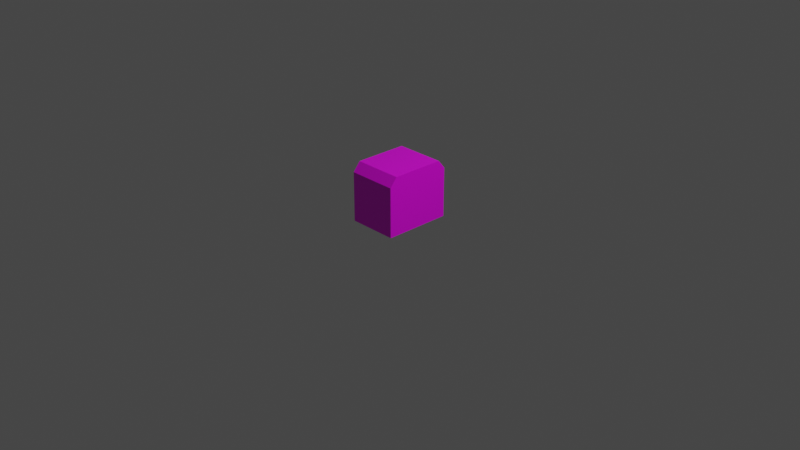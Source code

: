 # Source: ratio.blend  (saved by Blender 2.93.20; exported with 4.5.12 LTS)
import bpy
from mathutils import Matrix  # noqa: F401  (used for matrix-valued properties, if any)

bpy.ops.wm.read_factory_settings(use_empty=True)
scene = bpy.context.scene
scene.name = 'Scene'

# ---- collections
col_collection = bpy.data.collections.new('Collection'); scene.collection.children.link(col_collection)

# ---- images (referenced by path relative to the original .blend; pixels are not part of the script)
import os
ASSET_DIR = os.environ.get("B2B_ASSET_DIR", "")  # directory of the original .blend (textures are referenced by path, not embedded)
HERE = os.path.dirname(os.path.abspath(__file__))  # packed textures are extracted next to this script under _unpacked/

def load_image(name, relpath, width, height, colorspace="sRGB"):
    """Load a texture the original file referenced (path relative to the .blend, or extracted next to this script)."""
    p = next((c for c in (os.path.join(HERE, relpath), os.path.join(ASSET_DIR, relpath)) if relpath and os.path.exists(c)), "")
    if p:
        img = bpy.data.images.load(p, check_existing=True)
        img.name = name
    else:  # same state as the original file: an image datablock whose file is absent (Cycles renders it pink)
        img = bpy.data.images.new(name, width, height)
        img.source = "FILE"
        img.filepath = "//" + (relpath or name)
    img.colorspace_settings.name = colorspace
    return img
img_ratio_texture_png = load_image('ratio-texture.png', 'ratio-texture.png', 1024, 1024, 'sRGB')

# ---- materials (node trees are filled in below, after node groups)
mat_material = bpy.data.materials.new('Material')
mat_material.alpha_threshold = 0.0
mat_material.use_transparent_shadow = False
mat_material.line_color = (0.0, 0.0, 0.0, 1.0)

# ---- material node trees
mat_material.use_nodes = True; mat_material.node_tree.nodes.clear()
_N = mat_material.node_tree.nodes; _L = mat_material.node_tree.links
n0 = _N.new('ShaderNodeOutputMaterial'); n0.name = 'Material Output'; n0.location = (300, 300)
n1 = _N.new('ShaderNodeBsdfPrincipled'); n1.name = 'Principled BSDF'; n1.location = (10, 300)
n1.distribution = 'GGX'
n1.subsurface_method = 'BURLEY'
n1.inputs[2].default_value = 0.4
n1.inputs[3].default_value = 1.45
n1.inputs[27].default_value = (0.0, 0.0, 0.0, 1.0)
n1.inputs[28].default_value = 1.0
n2 = _N.new('ShaderNodeTexImage'); n2.name = 'Image Texture'; n2.location = (-280, 280)
n2.image = img_ratio_texture_png
n2.interpolation = 'Cubic'
_L.new(n1.outputs[0], n0.inputs[0])
_L.new(n2.outputs[0], n1.inputs[0])
n0.is_active_output = True

# ---- world
world_world = bpy.data.worlds.new('World'); scene.world = world_world
world_world.use_nodes = True; world_world.node_tree.nodes.clear()
_N = world_world.node_tree.nodes; _L = world_world.node_tree.links
n0 = _N.new('ShaderNodeOutputWorld'); n0.name = 'World Output'; n0.location = (300, 300)
n1 = _N.new('ShaderNodeBackground'); n1.name = 'Background'; n1.location = (10, 300)
n1.inputs[0].default_value = (0.05088, 0.05088, 0.05088, 1.0)
_L.new(n1.outputs[0], n0.inputs[0])
n0.is_active_output = True
world_world.color = (0.05088, 0.05088, 0.05088)
world_world.use_sun_shadow = False
world_world.sun_shadow_jitter_overblur = 0.0

# ---- cameras
cam_camera = bpy.data.cameras.new('Camera')
cam_camera.clip_end = 100.0
cam_camera.ortho_scale = 7.314

# ---- lights
light_light = bpy.data.lights.new('Light', 'POINT')
light_light.transmission_factor = 0.0
light_light.energy = 1000.0
light_light.shadow_soft_size = 0.1
light_light.shadow_maximum_resolution = 0.006
light_light.use_absolute_resolution = True

# ---- meshes
me_cube = bpy.data.meshes.new('Cube')
me_cube.from_pydata([(1.0, 1.0, 1.0), (1.0, 1.0, -1.0), (1.0, -1.0, 1.0), (1.0, -1.0, -1.0), (-1.0, 1.0, 1.0), (-1.0, 1.0, -1.0), (-1.0, -1.0, 1.0), (-1.0, -1.0, -1.0), (-1.0, 0.784, -1.355), (-1.0, -0.784, -1.355), (1.0, 0.784, -1.355), (1.0, -0.784, -1.355)], [], [(0, 4, 6, 2), (3, 2, 6, 7), (7, 6, 4, 5), (3, 7, 9, 11), (1, 0, 2, 3), (5, 4, 0, 1), (8, 10, 11, 9), (7, 5, 8, 9), (1, 3, 11, 10), (5, 1, 10, 8)])
_uv = me_cube.uv_layers.new(name='UVMap')
_uv.uv.foreach_set('vector', [0.617, 0.2687, 0.7463, 0.5104, 0.4067, 0.5278, 0.4853, 0.2995, 0.2277, 0.5306, 0.2277, 0.0405, 0.7179, 0.0405, 0.7179, 0.5306, -0.006417, 0.999, -0.001736, 0.5321, 0.693, 0.5366, 0.6954, 1.005, 0.7598, -0.01036, 0.7598, 0.5232, 0.6492, 0.4511, 0.6655, 0.07459, 0.2363, 0.5397, 0.2363, -0.01973, 0.7957, -0.01973, 0.7957, 0.5397, 0.776, 0.01597, 0.776, 0.5232, 0.2688, 0.5232, 0.2688, 0.01597, 0.3545, 0.4453, 0.3709, 0.06879, 0.6655, 0.07459, 0.6492, 0.4511, 0.7598, 0.5232, 0.2602, 0.5303, 0.3545, 0.4453, 0.6492, 0.4511, 0.2602, -0.003221, 0.7598, -0.01036, 0.6655, 0.07459, 0.3709, 0.06879, 0.2602, 0.5303, 0.2602, -0.003221, 0.3709, 0.06879, 0.3545, 0.4453])
me_cube.materials.append(mat_material)
me_cube.use_remesh_preserve_volume = False
me_cube.use_remesh_preserve_attributes = False
me_cube.use_mirror_vertex_groups = False
me_cube.update()

# ---- objects
ob_cube = bpy.data.objects.new('Cube', me_cube)
ob_light = bpy.data.objects.new('Light', light_light)
ob_camera = bpy.data.objects.new('Camera', cam_camera)

# ---- transforms, parenting, visibility, modifiers, constraints
ob_cube.location = (0.0, 0.0, 0.2724)
ob_cube.scale = (-0.2673, -0.3648, -0.2673)
ob_cube.lock_rotations_4d = False
ob_cube.empty_display_type = 'ARROWS'
ob_cube.lineart.crease_threshold = 0.0
ob_light.location = (4.076, 1.005, 5.904)
ob_light.rotation_euler = (0.6503, 0.05522, 1.866)
ob_light.lock_rotations_4d = False
ob_light.empty_display_type = 'ARROWS'
ob_light.color = (0.0, 0.0, 0.0, 0.0)
ob_light.lineart.crease_threshold = 0.0
ob_camera.location = (7.359, -6.926, 4.958)
ob_camera.rotation_euler = (1.109, 0.0, 0.8149)
ob_camera.lock_rotations_4d = False
ob_camera.empty_display_type = 'ARROWS'
ob_camera.color = (0.0, 0.0, 0.0, 0.0)
ob_camera.display_type = 'WIRE'
ob_camera.lineart.crease_threshold = 0.0

# ---- collection membership
col_collection.objects.link(ob_cube)
col_collection.objects.link(ob_light)
col_collection.objects.link(ob_camera)

# ---- scene / render settings (as saved in the file)
scene.camera = ob_camera
scene.frame_start = 1; scene.frame_end = 250; scene.frame_set(1)
scene.render.engine = 'BLENDER_EEVEE_NEXT'
scene.cycles.use_denoising = False
scene.cycles.samples = 128
scene.cycles.sampling_pattern = 'TABULATED_SOBOL'
scene.cycles.use_adaptive_sampling = False
scene.cycles.use_light_tree = False
scene.view_settings.view_transform = 'Filmic'
bpy.context.view_layer.update()

